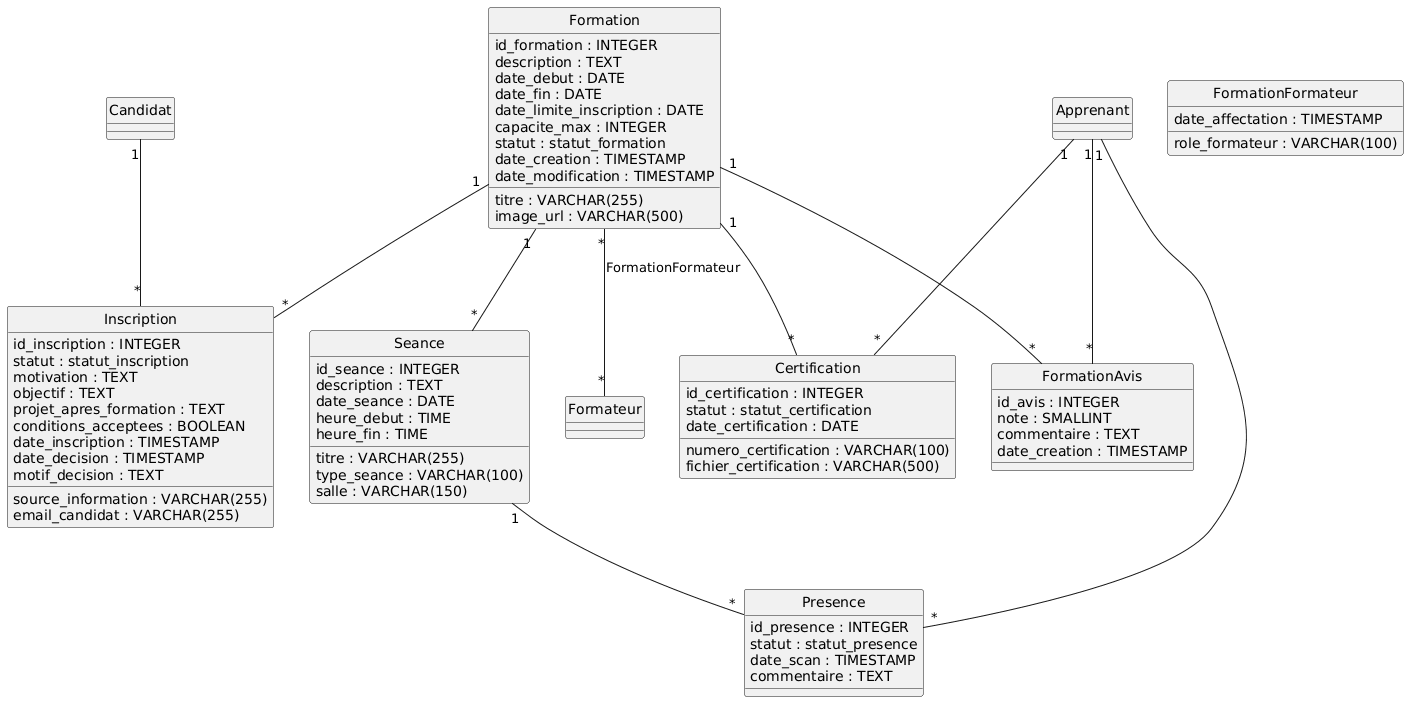

The diagram above was rendered by PlantUML. Its source (embedded in the PNG):
@startuml
hide circle
skinparam classAttributeIconSize 0

class Formation {
  id_formation : INTEGER
  titre : VARCHAR(255)
  description : TEXT
  image_url : VARCHAR(500)
  date_debut : DATE
  date_fin : DATE
  date_limite_inscription : DATE
  capacite_max : INTEGER
  statut : statut_formation
  date_creation : TIMESTAMP
  date_modification : TIMESTAMP
}

class Inscription {
  id_inscription : INTEGER
  statut : statut_inscription
  motivation : TEXT
  objectif : TEXT
  projet_apres_formation : TEXT
  source_information : VARCHAR(255)
  conditions_acceptees : BOOLEAN
  email_candidat : VARCHAR(255)
  date_inscription : TIMESTAMP
  date_decision : TIMESTAMP
  motif_decision : TEXT
}

class FormationFormateur {
  date_affectation : TIMESTAMP
  role_formateur : VARCHAR(100)
}

class Seance {
  id_seance : INTEGER
  titre : VARCHAR(255)
  description : TEXT
  date_seance : DATE
  heure_debut : TIME
  heure_fin : TIME
  type_seance : VARCHAR(100)
  salle : VARCHAR(150)
}

class Presence {
  id_presence : INTEGER
  statut : statut_presence
  date_scan : TIMESTAMP
  commentaire : TEXT
}

class FormationAvis {
  id_avis : INTEGER
  note : SMALLINT
  commentaire : TEXT
  date_creation : TIMESTAMP
}

class Certification {
  id_certification : INTEGER
  statut : statut_certification
  date_certification : DATE
  numero_certification : VARCHAR(100)
  fichier_certification : VARCHAR(500)
}

class Candidat
class Formateur
class Apprenant

Formation "1" -- "*" Inscription
Candidat "1" -- "*" Inscription
Formation "1" -- "*" Seance
Formation "*" -- "*" Formateur : FormationFormateur
Seance "1" -- "*" Presence
Apprenant "1" -- "*" Presence
Formation "1" -- "*" FormationAvis
Apprenant "1" -- "*" FormationAvis
Formation "1" -- "*" Certification
Apprenant "1" -- "*" Certification
@enduml